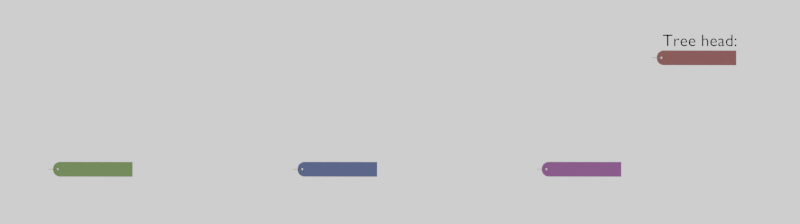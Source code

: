 # Source: untitled2.blend  (saved by Blender 2.82.7; exported with 4.5.12 LTS)
import bpy
from mathutils import Matrix  # noqa: F401  (used for matrix-valued properties, if any)

bpy.ops.wm.read_factory_settings(use_empty=True)
scene = bpy.context.scene
scene.name = 'Scene'

# ---- collections
col_camera = bpy.data.collections.new('Camera'); scene.collection.children.link(col_camera)
col_tag = bpy.data.collections.new('tag'); scene.collection.children.link(col_tag)

# ---- materials (node trees are filled in below, after node groups)
mat_data = bpy.data.materials.new('data')
mat_block_stroke = bpy.data.materials.new('block-stroke')
mat_arrow = bpy.data.materials.new('arrow')
mat_tag_ring = bpy.data.materials.new('tag-ring')
mat_tag_body_blue = bpy.data.materials.new('tag-body-blue')
mat_tag_body_blue_001 = bpy.data.materials.new('tag-body-blue.001')
mat_tag_body_blue_002 = bpy.data.materials.new('tag-body-blue.002')
mat_tag_body_blue_003 = bpy.data.materials.new('tag-body-blue.003')
mat_tree_head = bpy.data.materials.new('tree head')

# ---- material node trees
mat_data.use_nodes = True; mat_data.node_tree.nodes.clear()
_N = mat_data.node_tree.nodes; _L = mat_data.node_tree.links
n0 = _N.new('ShaderNodeOutputMaterial'); n0.name = 'Material Output'; n0.location = (300, 300)
n1 = _N.new('ShaderNodeBsdfPrincipled'); n1.name = 'Principled BSDF'; n1.location = (10, 300)
n1.distribution = 'GGX'
n1.subsurface_method = 'BURLEY'
n1.inputs[3].default_value = 1.45
n1.inputs[27].default_value = (0.0, 0.0, 0.0, 1.0)
n1.inputs[28].default_value = 1.0
_L.new(n1.outputs[0], n0.inputs[0])
n0.is_active_output = True
mat_block_stroke.use_nodes = True; mat_block_stroke.node_tree.nodes.clear()
_N = mat_block_stroke.node_tree.nodes; _L = mat_block_stroke.node_tree.links
n0 = _N.new('ShaderNodeOutputMaterial'); n0.name = 'Material Output'; n0.location = (300, 300)
n1 = _N.new('ShaderNodeBsdfPrincipled'); n1.name = 'Principled BSDF'; n1.location = (10, 300)
n1.distribution = 'GGX'
n1.subsurface_method = 'BURLEY'
n1.inputs[3].default_value = 1.45
n1.inputs[27].default_value = (0.0, 0.0, 0.0, 1.0)
n1.inputs[28].default_value = 1.0
_L.new(n1.outputs[0], n0.inputs[0])
n0.is_active_output = True
mat_arrow.use_nodes = True; mat_arrow.node_tree.nodes.clear()
_N = mat_arrow.node_tree.nodes; _L = mat_arrow.node_tree.links
n0 = _N.new('ShaderNodeOutputMaterial'); n0.name = 'Material Output'; n0.location = (300, 300)
n1 = _N.new('ShaderNodeBsdfPrincipled'); n1.name = 'Principled BSDF'; n1.location = (10, 300)
n1.distribution = 'GGX'
n1.subsurface_method = 'BURLEY'
n1.inputs[3].default_value = 1.45
n1.inputs[27].default_value = (0.0, 0.0, 0.0, 1.0)
n1.inputs[28].default_value = 1.0
_L.new(n1.outputs[0], n0.inputs[0])
n0.is_active_output = True
mat_tag_ring.use_nodes = True; mat_tag_ring.node_tree.nodes.clear()
_N = mat_tag_ring.node_tree.nodes; _L = mat_tag_ring.node_tree.links
n0 = _N.new('ShaderNodeOutputMaterial'); n0.name = 'Material Output'; n0.location = (300, 300)
n1 = _N.new('ShaderNodeBsdfPrincipled'); n1.name = 'Principled BSDF'; n1.location = (10, 300)
n1.distribution = 'GGX'
n1.subsurface_method = 'BURLEY'
n1.inputs[0].default_value = (0.1888, 0.1386, 0.05378, 1.0)
n1.inputs[1].default_value = 1.0
n1.inputs[2].default_value = 0.0
n1.inputs[3].default_value = 1.45
n1.inputs[27].default_value = (0.0, 0.0, 0.0, 1.0)
n1.inputs[28].default_value = 1.0
_L.new(n1.outputs[0], n0.inputs[0])
n0.is_active_output = True
mat_tag_body_blue.use_nodes = True; mat_tag_body_blue.node_tree.nodes.clear()
_N = mat_tag_body_blue.node_tree.nodes; _L = mat_tag_body_blue.node_tree.links
n0 = _N.new('ShaderNodeOutputMaterial'); n0.name = 'Material Output'; n0.location = (300, 300)
n1 = _N.new('ShaderNodeBsdfPrincipled'); n1.name = 'Principled BSDF'; n1.location = (10, 300)
n1.distribution = 'GGX'
n1.subsurface_method = 'BURLEY'
n1.inputs[0].default_value = (0.1377, 0.2232, 0.07818, 1.0)
n1.inputs[2].default_value = 1.0
n1.inputs[3].default_value = 1.45
n1.inputs[27].default_value = (0.0, 0.0, 0.0, 1.0)
n1.inputs[28].default_value = 1.0
_L.new(n1.outputs[0], n0.inputs[0])
n0.is_active_output = True
mat_tag_body_blue_001.use_nodes = True; mat_tag_body_blue_001.node_tree.nodes.clear()
_N = mat_tag_body_blue_001.node_tree.nodes; _L = mat_tag_body_blue_001.node_tree.links
n0 = _N.new('ShaderNodeOutputMaterial'); n0.name = 'Material Output'; n0.location = (300, 300)
n1 = _N.new('ShaderNodeBsdfPrincipled'); n1.name = 'Principled BSDF'; n1.location = (10, 300)
n1.distribution = 'GGX'
n1.subsurface_method = 'BURLEY'
n1.inputs[0].default_value = (0.07673, 0.09969, 0.2232, 1.0)
n1.inputs[2].default_value = 1.0
n1.inputs[3].default_value = 1.45
n1.inputs[27].default_value = (0.0, 0.0, 0.0, 1.0)
n1.inputs[28].default_value = 1.0
_L.new(n1.outputs[0], n0.inputs[0])
n0.is_active_output = True
mat_tag_body_blue_002.use_nodes = True; mat_tag_body_blue_002.node_tree.nodes.clear()
_N = mat_tag_body_blue_002.node_tree.nodes; _L = mat_tag_body_blue_002.node_tree.links
n0 = _N.new('ShaderNodeOutputMaterial'); n0.name = 'Material Output'; n0.location = (300, 300)
n1 = _N.new('ShaderNodeBsdfPrincipled'); n1.name = 'Principled BSDF'; n1.location = (10, 300)
n1.distribution = 'GGX'
n1.subsurface_method = 'BURLEY'
n1.inputs[0].default_value = (0.2169, 0.07817, 0.2232, 1.0)
n1.inputs[2].default_value = 1.0
n1.inputs[3].default_value = 1.45
n1.inputs[27].default_value = (0.0, 0.0, 0.0, 1.0)
n1.inputs[28].default_value = 1.0
_L.new(n1.outputs[0], n0.inputs[0])
n0.is_active_output = True
mat_tag_body_blue_003.use_nodes = True; mat_tag_body_blue_003.node_tree.nodes.clear()
_N = mat_tag_body_blue_003.node_tree.nodes; _L = mat_tag_body_blue_003.node_tree.links
n0 = _N.new('ShaderNodeOutputMaterial'); n0.name = 'Material Output'; n0.location = (300, 300)
n1 = _N.new('ShaderNodeBsdfPrincipled'); n1.name = 'Principled BSDF'; n1.location = (10, 300)
n1.distribution = 'GGX'
n1.subsurface_method = 'BURLEY'
n1.inputs[0].default_value = (0.2232, 0.07817, 0.07817, 1.0)
n1.inputs[2].default_value = 1.0
n1.inputs[3].default_value = 1.45
n1.inputs[27].default_value = (0.0, 0.0, 0.0, 1.0)
n1.inputs[28].default_value = 1.0
_L.new(n1.outputs[0], n0.inputs[0])
n0.is_active_output = True
mat_tree_head.use_nodes = True; mat_tree_head.node_tree.nodes.clear()
_N = mat_tree_head.node_tree.nodes; _L = mat_tree_head.node_tree.links
n0 = _N.new('ShaderNodeOutputMaterial'); n0.name = 'Material Output'; n0.location = (300, 300)
n1 = _N.new('ShaderNodeRGB'); n1.name = 'RGB'; n1.location = (61, 295)
n1.outputs[0].default_value = (0.0, 0.0, 0.0, 1.0)
_L.new(n1.outputs[0], n0.inputs[0])
n0.is_active_output = True

# ---- world
world_world = bpy.data.worlds.new('World'); scene.world = world_world
world_world.use_nodes = True; world_world.node_tree.nodes.clear()
_N = world_world.node_tree.nodes; _L = world_world.node_tree.links
n0 = _N.new('ShaderNodeOutputWorld'); n0.name = 'World Output'; n0.location = (300, 300)
n1 = _N.new('ShaderNodeBackground'); n1.name = 'Background'; n1.location = (10, 300)
n1.inputs[0].default_value = (1.0, 1.0, 1.0, 1.0)
_L.new(n1.outputs[0], n0.inputs[0])
n0.is_active_output = True
world_world.color = (0.9513, 0.9513, 0.9513)
world_world.use_sun_shadow = False
world_world.sun_shadow_jitter_overblur = 0.0

# ---- cameras
cam_camera = bpy.data.cameras.new('Camera')
cam_camera.type = 'ORTHO'
cam_camera.lens = 62.5
cam_camera.ortho_scale = 5.6
cam_camera.display_size = 2.0

# ---- meshes
me_plane = bpy.data.meshes.new('Plane')
me_plane.from_pydata([(-0.654, -0.0001849, 5.971e-05), (3.626, -0.3976, 5.971e-05), (3.626, 0.3973, 5.971e-05), (-0.08089, -0.3976, 5.971e-05), (-0.08089, 0.3973, 5.971e-05), (-0.2709, 0.3973, 5.971e-05), (-0.3513, 0.3923, 5.971e-05), (-0.5062, 0.3046, 5.971e-05), (-0.5062, -0.3049, 5.971e-05), (-0.3513, -0.3927, 5.971e-05), (-0.2709, -0.3976, 5.971e-05), (-0.5932, 0.2214, 5.971e-05), (-0.5932, -0.2218, 5.971e-05), (-0.4301, 0.3531, 5.971e-05), (-0.4301, -0.3534, 5.971e-05), (-0.3848, -0.07442, -0.0002388), (-0.3848, 0.07994, -0.0002388), (-0.3168, -0.001779, -0.0002388), (-0.4529, 0.0001719, -0.0002388), (-0.5932, -0.001209, 5.971e-05)], [], [(3, 1, 2, 4), (10, 3, 4, 5), (12, 8, 18, 19), (14, 9, 17, 15), (9, 10, 5, 6, 17), (0, 12, 19), (8, 14, 15, 18), (18, 16, 13, 7), (16, 17, 6, 13), (0, 19, 11), (19, 18, 7, 11)])
_k = {(1, 3): 1.0, (1, 2): 1.0, (2, 4): 1.0}
me_plane.attributes.new('crease_edge', 'FLOAT', 'EDGE').data.foreach_set('value', [_k.get((min(e.vertices), max(e.vertices)), 0.0) for e in me_plane.edges])
_uv = me_plane.uv_layers.new(name='UVMap')
_uv.uv.foreach_set('vector', [0.151, 0.01384, 0.9791, 0.01384, 0.9791, 0.9549, 0.151, 0.9549, 0.1086, 0.01384, 0.151, 0.01384, 0.151, 0.9549, 0.1086, 0.9549, 0.03655, 0.222, 0.05599, 0.1236, 0.06791, 0.4848, 0.03655, 0.4832, 0.07299, 0.06615, 0.09059, 0.01971, 0.09832, 0.4825, 0.08312, 0.3965, 0.09059, 0.01971, 0.1086, 0.01384, 0.1086, 0.9549, 0.09059, 0.949, 0.09832, 0.4825, 0.02298, 0.4844, 0.03655, 0.222, 0.03655, 0.4832, 0.05599, 0.1236, 0.07299, 0.06615, 0.08312, 0.3965, 0.06791, 0.4848, 0.06791, 0.4848, 0.08312, 0.5792, 0.07299, 0.9026, 0.05599, 0.8452, 0.08312, 0.5792, 0.09832, 0.4825, 0.09059, 0.949, 0.07299, 0.9026, 0.02298, 0.4844, 0.03655, 0.4832, 0.03655, 0.7468, 0.03655, 0.4832, 0.06791, 0.4848, 0.05599, 0.8452, 0.03655, 0.7468])
me_plane.materials.append(mat_tag_body_blue)
me_plane.use_remesh_fix_poles = True
me_plane.use_remesh_preserve_attributes = False
me_plane.use_mirror_vertex_groups = False
me_plane.update()
me_plane_001 = bpy.data.meshes.new('Plane.001')
me_plane_001.from_pydata([(-0.654, -0.0001849, 5.971e-05), (3.626, -0.3976, 5.971e-05), (3.626, 0.3973, 5.971e-05), (-0.08089, -0.3976, 5.971e-05), (-0.08089, 0.3973, 5.971e-05), (-0.2709, 0.3973, 5.971e-05), (-0.3513, 0.3923, 5.971e-05), (-0.5062, 0.3046, 5.971e-05), (-0.5062, -0.3049, 5.971e-05), (-0.3513, -0.3927, 5.971e-05), (-0.2709, -0.3976, 5.971e-05), (-0.5932, 0.2214, 5.971e-05), (-0.5932, -0.2218, 5.971e-05), (-0.4301, 0.3531, 5.971e-05), (-0.4301, -0.3534, 5.971e-05), (-0.3848, -0.07442, -0.0002388), (-0.3848, 0.07994, -0.0002388), (-0.3168, -0.001779, -0.0002388), (-0.4529, 0.0001719, -0.0002388), (-0.5932, -0.001209, 5.971e-05)], [], [(3, 1, 2, 4), (10, 3, 4, 5), (12, 8, 18, 19), (14, 9, 17, 15), (9, 10, 5, 6, 17), (0, 12, 19), (8, 14, 15, 18), (18, 16, 13, 7), (16, 17, 6, 13), (0, 19, 11), (19, 18, 7, 11)])
_k = {(1, 3): 1.0, (1, 2): 1.0, (2, 4): 1.0}
me_plane_001.attributes.new('crease_edge', 'FLOAT', 'EDGE').data.foreach_set('value', [_k.get((min(e.vertices), max(e.vertices)), 0.0) for e in me_plane_001.edges])
_uv = me_plane_001.uv_layers.new(name='UVMap')
_uv.uv.foreach_set('vector', [0.151, 0.01384, 0.9791, 0.01384, 0.9791, 0.9549, 0.151, 0.9549, 0.1086, 0.01384, 0.151, 0.01384, 0.151, 0.9549, 0.1086, 0.9549, 0.03655, 0.222, 0.05599, 0.1236, 0.06791, 0.4848, 0.03655, 0.4832, 0.07299, 0.06615, 0.09059, 0.01971, 0.09832, 0.4825, 0.08312, 0.3965, 0.09059, 0.01971, 0.1086, 0.01384, 0.1086, 0.9549, 0.09059, 0.949, 0.09832, 0.4825, 0.02298, 0.4844, 0.03655, 0.222, 0.03655, 0.4832, 0.05599, 0.1236, 0.07299, 0.06615, 0.08312, 0.3965, 0.06791, 0.4848, 0.06791, 0.4848, 0.08312, 0.5792, 0.07299, 0.9026, 0.05599, 0.8452, 0.08312, 0.5792, 0.09832, 0.4825, 0.09059, 0.949, 0.07299, 0.9026, 0.02298, 0.4844, 0.03655, 0.4832, 0.03655, 0.7468, 0.03655, 0.4832, 0.06791, 0.4848, 0.05599, 0.8452, 0.03655, 0.7468])
me_plane_001.materials.append(mat_tag_body_blue_001)
me_plane_001.use_remesh_fix_poles = True
me_plane_001.use_remesh_preserve_attributes = False
me_plane_001.use_mirror_vertex_groups = False
me_plane_001.update()
me_plane_002 = bpy.data.meshes.new('Plane.002')
me_plane_002.from_pydata([(-0.654, -0.0001849, 5.971e-05), (3.626, -0.3976, 5.971e-05), (3.626, 0.3973, 5.971e-05), (-0.08089, -0.3976, 5.971e-05), (-0.08089, 0.3973, 5.971e-05), (-0.2709, 0.3973, 5.971e-05), (-0.3513, 0.3923, 5.971e-05), (-0.5062, 0.3046, 5.971e-05), (-0.5062, -0.3049, 5.971e-05), (-0.3513, -0.3927, 5.971e-05), (-0.2709, -0.3976, 5.971e-05), (-0.5932, 0.2214, 5.971e-05), (-0.5932, -0.2218, 5.971e-05), (-0.4301, 0.3531, 5.971e-05), (-0.4301, -0.3534, 5.971e-05), (-0.3848, -0.07442, -0.0002388), (-0.3848, 0.07994, -0.0002388), (-0.3168, -0.001779, -0.0002388), (-0.4529, 0.0001719, -0.0002388), (-0.5932, -0.001209, 5.971e-05)], [], [(3, 1, 2, 4), (10, 3, 4, 5), (12, 8, 18, 19), (14, 9, 17, 15), (9, 10, 5, 6, 17), (0, 12, 19), (8, 14, 15, 18), (18, 16, 13, 7), (16, 17, 6, 13), (0, 19, 11), (19, 18, 7, 11)])
_k = {(1, 3): 1.0, (1, 2): 1.0, (2, 4): 1.0}
me_plane_002.attributes.new('crease_edge', 'FLOAT', 'EDGE').data.foreach_set('value', [_k.get((min(e.vertices), max(e.vertices)), 0.0) for e in me_plane_002.edges])
_uv = me_plane_002.uv_layers.new(name='UVMap')
_uv.uv.foreach_set('vector', [0.151, 0.01384, 0.9791, 0.01384, 0.9791, 0.9549, 0.151, 0.9549, 0.1086, 0.01384, 0.151, 0.01384, 0.151, 0.9549, 0.1086, 0.9549, 0.03655, 0.222, 0.05599, 0.1236, 0.06791, 0.4848, 0.03655, 0.4832, 0.07299, 0.06615, 0.09059, 0.01971, 0.09832, 0.4825, 0.08312, 0.3965, 0.09059, 0.01971, 0.1086, 0.01384, 0.1086, 0.9549, 0.09059, 0.949, 0.09832, 0.4825, 0.02298, 0.4844, 0.03655, 0.222, 0.03655, 0.4832, 0.05599, 0.1236, 0.07299, 0.06615, 0.08312, 0.3965, 0.06791, 0.4848, 0.06791, 0.4848, 0.08312, 0.5792, 0.07299, 0.9026, 0.05599, 0.8452, 0.08312, 0.5792, 0.09832, 0.4825, 0.09059, 0.949, 0.07299, 0.9026, 0.02298, 0.4844, 0.03655, 0.4832, 0.03655, 0.7468, 0.03655, 0.4832, 0.06791, 0.4848, 0.05599, 0.8452, 0.03655, 0.7468])
me_plane_002.materials.append(mat_tag_body_blue_002)
me_plane_002.use_remesh_fix_poles = True
me_plane_002.use_remesh_preserve_attributes = False
me_plane_002.use_mirror_vertex_groups = False
me_plane_002.update()
me_plane_003 = bpy.data.meshes.new('Plane.003')
me_plane_003.from_pydata([(-0.654, -0.0001849, 5.971e-05), (3.626, -0.3976, 5.971e-05), (3.626, 0.3973, 5.971e-05), (-0.08089, -0.3976, 5.971e-05), (-0.08089, 0.3973, 5.971e-05), (-0.2709, 0.3973, 5.971e-05), (-0.3513, 0.3923, 5.971e-05), (-0.5062, 0.3046, 5.971e-05), (-0.5062, -0.3049, 5.971e-05), (-0.3513, -0.3927, 5.971e-05), (-0.2709, -0.3976, 5.971e-05), (-0.5932, 0.2214, 5.971e-05), (-0.5932, -0.2218, 5.971e-05), (-0.4301, 0.3531, 5.971e-05), (-0.4301, -0.3534, 5.971e-05), (-0.3848, -0.07442, -0.0002388), (-0.3848, 0.07994, -0.0002388), (-0.3168, -0.001779, -0.0002388), (-0.4529, 0.0001719, -0.0002388), (-0.5932, -0.001209, 5.971e-05)], [], [(3, 1, 2, 4), (10, 3, 4, 5), (12, 8, 18, 19), (14, 9, 17, 15), (9, 10, 5, 6, 17), (0, 12, 19), (8, 14, 15, 18), (18, 16, 13, 7), (16, 17, 6, 13), (0, 19, 11), (19, 18, 7, 11)])
_k = {(1, 3): 1.0, (1, 2): 1.0, (2, 4): 1.0}
me_plane_003.attributes.new('crease_edge', 'FLOAT', 'EDGE').data.foreach_set('value', [_k.get((min(e.vertices), max(e.vertices)), 0.0) for e in me_plane_003.edges])
_uv = me_plane_003.uv_layers.new(name='UVMap')
_uv.uv.foreach_set('vector', [0.151, 0.01384, 0.9791, 0.01384, 0.9791, 0.9549, 0.151, 0.9549, 0.1086, 0.01384, 0.151, 0.01384, 0.151, 0.9549, 0.1086, 0.9549, 0.03655, 0.222, 0.05599, 0.1236, 0.06791, 0.4848, 0.03655, 0.4832, 0.07299, 0.06615, 0.09059, 0.01971, 0.09832, 0.4825, 0.08312, 0.3965, 0.09059, 0.01971, 0.1086, 0.01384, 0.1086, 0.9549, 0.09059, 0.949, 0.09832, 0.4825, 0.02298, 0.4844, 0.03655, 0.222, 0.03655, 0.4832, 0.05599, 0.1236, 0.07299, 0.06615, 0.08312, 0.3965, 0.06791, 0.4848, 0.06791, 0.4848, 0.08312, 0.5792, 0.07299, 0.9026, 0.05599, 0.8452, 0.08312, 0.5792, 0.09832, 0.4825, 0.09059, 0.949, 0.07299, 0.9026, 0.02298, 0.4844, 0.03655, 0.4832, 0.03655, 0.7468, 0.03655, 0.4832, 0.06791, 0.4848, 0.05599, 0.8452, 0.03655, 0.7468])
me_plane_003.materials.append(mat_tag_body_blue_003)
me_plane_003.use_remesh_fix_poles = True
me_plane_003.use_remesh_preserve_attributes = False
me_plane_003.use_mirror_vertex_groups = False
me_plane_003.update()

# ---- curves / text
cu_beziercircle = bpy.data.curves.new('BezierCircle', 'CURVE')
cu_beziercircle.dimensions = '3D'
_sp = cu_beziercircle.splines.new('BEZIER'); _sp.bezier_points.add(3)
_sp.bezier_points.foreach_set('co', [-0.2516, -1.598e-09, 0.0, -3.725e-09, 0.2516, 0.0, 0.2516, -1.598e-09, 0.0, -3.725e-09, -0.2516, 0.0])
_sp.bezier_points.foreach_set('handle_left', [-0.2516, -0.1389, 0.0, -0.1389, 0.2516, 0.0, 0.2516, 0.1389, 0.0, 0.1389, -0.2516, 0.0])
_sp.bezier_points.foreach_set('handle_right', [-0.2516, 0.1389, 0.0, 0.1389, 0.2516, 0.0, 0.2516, -0.1389, 0.0, -0.1389, -0.2516, 0.0])
for _p, _l, _r in zip(_sp.bezier_points, ['AUTO', 'AUTO', 'AUTO', 'AUTO'], ['AUTO', 'AUTO', 'AUTO', 'AUTO']): _p.handle_left_type = _l; _p.handle_right_type = _r
_sp.order_u = 0
_sp.order_v = 0
_sp.use_cyclic_u = True
cu_beziercircle.materials.append(mat_tag_ring)
cu_beziercircle.use_path = True
cu_beziercircle.use_path_clamp = True
cu_beziercircle.bevel_depth = 0.015
cu_beziercircle.fill_mode = 'FULL'
cu_beziercircle_001 = bpy.data.curves.new('BezierCircle.001', 'CURVE')
cu_beziercircle_001.dimensions = '3D'
_sp = cu_beziercircle_001.splines.new('BEZIER'); _sp.bezier_points.add(3)
_sp.bezier_points.foreach_set('co', [-0.2516, -1.598e-09, 0.0, -3.725e-09, 0.2516, 0.0, 0.2516, -1.598e-09, 0.0, -3.725e-09, -0.2516, 0.0])
_sp.bezier_points.foreach_set('handle_left', [-0.2516, -0.1389, 0.0, -0.1389, 0.2516, 0.0, 0.2516, 0.1389, 0.0, 0.1389, -0.2516, 0.0])
_sp.bezier_points.foreach_set('handle_right', [-0.2516, 0.1389, 0.0, 0.1389, 0.2516, 0.0, 0.2516, -0.1389, 0.0, -0.1389, -0.2516, 0.0])
for _p, _l, _r in zip(_sp.bezier_points, ['AUTO', 'AUTO', 'AUTO', 'AUTO'], ['AUTO', 'AUTO', 'AUTO', 'AUTO']): _p.handle_left_type = _l; _p.handle_right_type = _r
_sp.order_u = 0
_sp.order_v = 0
_sp.use_cyclic_u = True
cu_beziercircle_001.materials.append(mat_tag_ring)
cu_beziercircle_001.use_path = True
cu_beziercircle_001.use_path_clamp = True
cu_beziercircle_001.bevel_depth = 0.015
cu_beziercircle_001.fill_mode = 'FULL'
cu_beziercircle_002 = bpy.data.curves.new('BezierCircle.002', 'CURVE')
cu_beziercircle_002.dimensions = '3D'
_sp = cu_beziercircle_002.splines.new('BEZIER'); _sp.bezier_points.add(3)
_sp.bezier_points.foreach_set('co', [-0.2516, -1.598e-09, 0.0, -3.725e-09, 0.2516, 0.0, 0.2516, -1.598e-09, 0.0, -3.725e-09, -0.2516, 0.0])
_sp.bezier_points.foreach_set('handle_left', [-0.2516, -0.1389, 0.0, -0.1389, 0.2516, 0.0, 0.2516, 0.1389, 0.0, 0.1389, -0.2516, 0.0])
_sp.bezier_points.foreach_set('handle_right', [-0.2516, 0.1389, 0.0, 0.1389, 0.2516, 0.0, 0.2516, -0.1389, 0.0, -0.1389, -0.2516, 0.0])
for _p, _l, _r in zip(_sp.bezier_points, ['AUTO', 'AUTO', 'AUTO', 'AUTO'], ['AUTO', 'AUTO', 'AUTO', 'AUTO']): _p.handle_left_type = _l; _p.handle_right_type = _r
_sp.order_u = 0
_sp.order_v = 0
_sp.use_cyclic_u = True
cu_beziercircle_002.materials.append(mat_tag_ring)
cu_beziercircle_002.use_path = True
cu_beziercircle_002.use_path_clamp = True
cu_beziercircle_002.bevel_depth = 0.015
cu_beziercircle_002.fill_mode = 'FULL'
cu_beziercircle_003 = bpy.data.curves.new('BezierCircle.003', 'CURVE')
cu_beziercircle_003.dimensions = '3D'
_sp = cu_beziercircle_003.splines.new('BEZIER'); _sp.bezier_points.add(3)
_sp.bezier_points.foreach_set('co', [-0.2516, -1.598e-09, 0.0, -3.725e-09, 0.2516, 0.0, 0.2516, -1.598e-09, 0.0, -3.725e-09, -0.2516, 0.0])
_sp.bezier_points.foreach_set('handle_left', [-0.2516, -0.1389, 0.0, -0.1389, 0.2516, 0.0, 0.2516, 0.1389, 0.0, 0.1389, -0.2516, 0.0])
_sp.bezier_points.foreach_set('handle_right', [-0.2516, 0.1389, 0.0, 0.1389, 0.2516, 0.0, 0.2516, -0.1389, 0.0, -0.1389, -0.2516, 0.0])
for _p, _l, _r in zip(_sp.bezier_points, ['AUTO', 'AUTO', 'AUTO', 'AUTO'], ['AUTO', 'AUTO', 'AUTO', 'AUTO']): _p.handle_left_type = _l; _p.handle_right_type = _r
_sp.order_u = 0
_sp.order_v = 0
_sp.use_cyclic_u = True
cu_beziercircle_003.materials.append(mat_tag_ring)
cu_beziercircle_003.use_path = True
cu_beziercircle_003.use_path_clamp = True
cu_beziercircle_003.bevel_depth = 0.015
cu_beziercircle_003.fill_mode = 'FULL'
txt_text = bpy.data.curves.new('Text', 'FONT')
txt_text.dimensions = '2D'
txt_text.body = 'Tree head:'
txt_text.materials.append(mat_tree_head)
txt_text.use_path_clamp = True
txt_text.size = 0.12

# ---- objects
ob_gpencil = bpy.data.objects.new('GPencil', None)
ob_gpencil_001 = bpy.data.objects.new('GPencil.001', None)
ob_gpencil_002 = bpy.data.objects.new('GPencil.002', None)
ob_camera = bpy.data.objects.new('Camera', cam_camera)
ob_beziercircle = bpy.data.objects.new('BezierCircle', cu_beziercircle)
ob_plane = bpy.data.objects.new('Plane', me_plane)
ob_beziercircle_001 = bpy.data.objects.new('BezierCircle.001', cu_beziercircle_001)
ob_plane_001 = bpy.data.objects.new('Plane.001', me_plane_001)
ob_beziercircle_002 = bpy.data.objects.new('BezierCircle.002', cu_beziercircle_002)
ob_plane_002 = bpy.data.objects.new('Plane.002', me_plane_002)
ob_gpencil_003 = bpy.data.objects.new('GPencil.003', None)
ob_beziercircle_003 = bpy.data.objects.new('BezierCircle.003', cu_beziercircle_003)
ob_plane_003 = bpy.data.objects.new('Plane.003', me_plane_003)
ob_text = bpy.data.objects.new('Text', txt_text)

# ---- transforms, parenting, visibility, modifiers, constraints
ob_gpencil.location = (0.0, 0.03426, 0.0)
ob_gpencil.empty_image_offset = (0.0, 0.0)
ob_gpencil.color = (0.0, 0.0, 0.0, 1.0)
ob_gpencil.lineart.crease_threshold = 0.0
ob_gpencil_001.location = (1.708, 0.03426, 0.0)
ob_gpencil_001.empty_image_offset = (0.0, 0.0)
ob_gpencil_001.color = (0.0, 0.0, 0.0, 1.0)
ob_gpencil_001.lineart.crease_threshold = 0.0
ob_gpencil_002.location = (3.417, 0.03426, 0.0)
ob_gpencil_002.empty_image_offset = (0.0, 0.0)
ob_gpencil_002.color = (0.0, 0.0, 0.0, 1.0)
ob_gpencil_002.lineart.crease_threshold = 0.0
ob_camera.location = (-0.8376, -9.642, 0.1351)
ob_camera.rotation_euler = (1.571, -0.0, 0.0)
ob_camera.empty_image_side = 'FRONT'
ob_camera.lineart.crease_threshold = 0.0
ob_beziercircle.location = (-3.266, -0.01465, -0.2633)
ob_beziercircle.rotation_euler = (3.146, 0.001627, 0.0006866)
ob_beziercircle.scale = (0.131, 0.131, 0.131)
ob_beziercircle.lineart.crease_threshold = 0.0
ob_plane.location = (-3.184, -0.01611, -0.2636)
ob_plane.rotation_euler = (1.575, 0.001627, 0.0006866)
ob_plane.scale = (0.131, 0.131, 0.131)
ob_plane.lineart.crease_threshold = 0.0
_m = ob_plane.modifiers.new('Subdivision', 'SUBSURF')
_m.uv_smooth = 'PRESERVE_CORNERS'
_m.levels = 2
_m.show_only_control_edges = False
_m = ob_plane.modifiers.new('Solidify', 'SOLIDIFY')
_m.thickness = 0.02
_m.use_quality_normals = True
_m.nonmanifold_boundary_mode = 'ROUND'
_m.nonmanifold_merge_threshold = 0.0003
ob_beziercircle_001.location = (-1.555, -0.01465, -0.2633)
ob_beziercircle_001.rotation_euler = (3.146, 0.001627, 0.0006866)
ob_beziercircle_001.scale = (0.131, 0.131, 0.131)
ob_beziercircle_001.lineart.crease_threshold = 0.0
ob_plane_001.location = (-1.472, -0.01611, -0.2636)
ob_plane_001.rotation_euler = (1.575, 0.001627, 0.0006866)
ob_plane_001.scale = (0.131, 0.131, 0.131)
ob_plane_001.lineart.crease_threshold = 0.0
_m = ob_plane_001.modifiers.new('Subdivision', 'SUBSURF')
_m.uv_smooth = 'PRESERVE_CORNERS'
_m.levels = 2
_m.show_only_control_edges = False
_m = ob_plane_001.modifiers.new('Solidify', 'SOLIDIFY')
_m.thickness = 0.02
_m.use_quality_normals = True
_m.nonmanifold_boundary_mode = 'ROUND'
_m.nonmanifold_merge_threshold = 0.0003
ob_beziercircle_002.location = (0.1545, -0.01465, -0.2633)
ob_beziercircle_002.rotation_euler = (3.146, 0.001627, 0.0006866)
ob_beziercircle_002.scale = (0.131, 0.131, 0.131)
ob_beziercircle_002.lineart.crease_threshold = 0.0
ob_plane_002.location = (0.2368, -0.01611, -0.2636)
ob_plane_002.rotation_euler = (1.575, 0.001627, 0.0006866)
ob_plane_002.scale = (0.131, 0.131, 0.131)
ob_plane_002.lineart.crease_threshold = 0.0
_m = ob_plane_002.modifiers.new('Subdivision', 'SUBSURF')
_m.uv_smooth = 'PRESERVE_CORNERS'
_m.levels = 2
_m.show_only_control_edges = False
_m = ob_plane_002.modifiers.new('Solidify', 'SOLIDIFY')
_m.thickness = 0.02
_m.use_quality_normals = True
_m.nonmanifold_boundary_mode = 'ROUND'
_m.nonmanifold_merge_threshold = 0.0003
ob_gpencil_003.location = (0.0, 0.0383, 0.0)
ob_gpencil_003.empty_image_offset = (0.0, 0.0)
ob_gpencil_003.color = (0.0, 0.0, 0.0, 1.0)
ob_gpencil_003.lineart.crease_threshold = 0.0
ob_beziercircle_003.location = (0.9593, 0.02365, 0.5169)
ob_beziercircle_003.rotation_euler = (3.146, 0.001627, 0.0006866)
ob_beziercircle_003.scale = (0.131, 0.131, 0.131)
ob_beziercircle_003.lineart.crease_threshold = 0.0
ob_plane_003.location = (1.042, 0.2495, 0.5166)
ob_plane_003.rotation_euler = (1.575, 0.001627, 0.0006866)
ob_plane_003.scale = (0.131, 0.131, 0.131)
ob_plane_003.lineart.crease_threshold = 0.0
_m = ob_plane_003.modifiers.new('Subdivision', 'SUBSURF')
_m.uv_smooth = 'PRESERVE_CORNERS'
_m.levels = 2
_m.show_only_control_edges = False
_m = ob_plane_003.modifiers.new('Solidify', 'SOLIDIFY')
_m.thickness = 0.02
_m.use_quality_normals = True
_m.nonmanifold_boundary_mode = 'ROUND'
_m.nonmanifold_merge_threshold = 0.0003
ob_text.location = (1.0, 0.2591, 0.5977)
ob_text.rotation_euler = (1.571, -0.0, 0.0)
ob_text.lineart.crease_threshold = 0.0

# ---- collection membership
scene.collection.objects.link(ob_gpencil)
scene.collection.objects.link(ob_gpencil_001)
scene.collection.objects.link(ob_gpencil_002)
col_camera.objects.link(ob_camera)
col_tag.objects.link(ob_beziercircle)
col_tag.objects.link(ob_plane)
col_tag.objects.link(ob_beziercircle_001)
col_tag.objects.link(ob_plane_001)
col_tag.objects.link(ob_beziercircle_002)
col_tag.objects.link(ob_plane_002)
col_tag.objects.link(ob_gpencil_003)
col_tag.objects.link(ob_beziercircle_003)
col_tag.objects.link(ob_plane_003)
col_tag.objects.link(ob_text)

# ---- scene / render settings (as saved in the file)
scene.camera = ob_camera
scene.frame_start = 1; scene.frame_end = 250; scene.frame_set(1)
scene.render.engine = 'CYCLES'
scene.render.image_settings.compression = 100
scene.render.resolution_y = 538
scene.render.resolution_percentage = 75
scene.render.film_transparent = True
scene.cycles.use_denoising = False
scene.cycles.samples = 128
scene.cycles.sampling_pattern = 'TABULATED_SOBOL'
scene.cycles.use_adaptive_sampling = False
scene.cycles.use_light_tree = False
scene.eevee.use_gtao = True
scene.eevee.gtao_distance = 5.92
scene.view_settings.look = 'Very High Contrast'
scene.view_settings.view_transform = 'Filmic'
bpy.context.view_layer.update()
